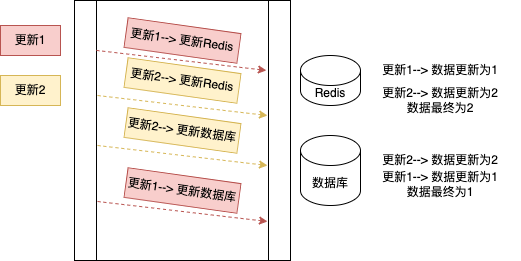

The diagram above was exported from draw.io. Its source (the exported page's mxGraphModel, read from the mxfile embedded in the PNG):
<mxGraphModel dx="954" dy="509" grid="1" gridSize="10" guides="1" tooltips="1" connect="1" arrows="1" fold="1" page="1" pageScale="1" pageWidth="827" pageHeight="1169" math="0" shadow="0">
  <root>
    <mxCell id="0" />
    <mxCell id="1" parent="0" />
    <mxCell id="O8qZbtXLABHcoHrwOZLL-1" value="" style="shape=process;whiteSpace=wrap;html=1;backgroundOutline=1;" parent="1" vertex="1">
      <mxGeometry x="294" y="85" width="216" height="260" as="geometry" />
    </mxCell>
    <mxCell id="O8qZbtXLABHcoHrwOZLL-2" value="更新1" style="text;html=1;align=center;verticalAlign=middle;whiteSpace=wrap;rounded=0;fillColor=#f8cecc;strokeColor=#b85450;" parent="1" vertex="1">
      <mxGeometry x="220" y="110" width="60" height="30" as="geometry" />
    </mxCell>
    <mxCell id="O8qZbtXLABHcoHrwOZLL-3" value="更新2" style="text;html=1;align=center;verticalAlign=middle;whiteSpace=wrap;rounded=0;fillColor=#fff2cc;strokeColor=#d6b656;" parent="1" vertex="1">
      <mxGeometry x="220" y="160" width="60" height="30" as="geometry" />
    </mxCell>
    <mxCell id="O8qZbtXLABHcoHrwOZLL-4" value="数据库" style="shape=cylinder3;whiteSpace=wrap;html=1;boundedLbl=1;backgroundOutline=1;size=15;" parent="1" vertex="1">
      <mxGeometry x="520" y="220" width="60" height="70" as="geometry" />
    </mxCell>
    <mxCell id="O8qZbtXLABHcoHrwOZLL-5" value="Redis" style="shape=cylinder3;whiteSpace=wrap;html=1;boundedLbl=1;backgroundOutline=1;size=15;" parent="1" vertex="1">
      <mxGeometry x="520" y="140" width="60" height="50" as="geometry" />
    </mxCell>
    <mxCell id="O8qZbtXLABHcoHrwOZLL-6" value="" style="endArrow=classic;html=1;rounded=0;exitX=0.12;exitY=0.115;exitDx=0;exitDy=0;exitPerimeter=0;entryX=0.907;entryY=0.192;entryDx=0;entryDy=0;entryPerimeter=0;fillColor=#f8cecc;strokeColor=#b85450;dashed=1;" parent="1" edge="1">
      <mxGeometry width="50" height="50" relative="1" as="geometry">
        <mxPoint x="315.9200000000001" y="134.89999999999998" as="sourcePoint" />
        <mxPoint x="485.91200000000003" y="154.91999999999996" as="targetPoint" />
      </mxGeometry>
    </mxCell>
    <mxCell id="O8qZbtXLABHcoHrwOZLL-7" value="" style="endArrow=classic;html=1;rounded=0;exitX=0.12;exitY=0.115;exitDx=0;exitDy=0;exitPerimeter=0;entryX=0.907;entryY=0.192;entryDx=0;entryDy=0;entryPerimeter=0;fillColor=#fff2cc;strokeColor=#d6b656;dashed=1;" parent="1" edge="1">
      <mxGeometry width="50" height="50" relative="1" as="geometry">
        <mxPoint x="317.00000000000006" y="180.00000000000003" as="sourcePoint" />
        <mxPoint x="486.992" y="200.02" as="targetPoint" />
      </mxGeometry>
    </mxCell>
    <mxCell id="O8qZbtXLABHcoHrwOZLL-9" value="" style="endArrow=classic;html=1;rounded=0;exitX=0.12;exitY=0.115;exitDx=0;exitDy=0;exitPerimeter=0;entryX=0.907;entryY=0.192;entryDx=0;entryDy=0;entryPerimeter=0;fillColor=#fff2cc;strokeColor=#d6b656;dashed=1;" parent="1" edge="1">
      <mxGeometry width="50" height="50" relative="1" as="geometry">
        <mxPoint x="317.00000000000006" y="229.98000000000002" as="sourcePoint" />
        <mxPoint x="486.992" y="250" as="targetPoint" />
      </mxGeometry>
    </mxCell>
    <mxCell id="O8qZbtXLABHcoHrwOZLL-10" value="" style="endArrow=classic;html=1;rounded=0;exitX=0.12;exitY=0.115;exitDx=0;exitDy=0;exitPerimeter=0;entryX=0.907;entryY=0.192;entryDx=0;entryDy=0;entryPerimeter=0;fillColor=#f8cecc;strokeColor=#b85450;dashed=1;" parent="1" edge="1">
      <mxGeometry width="50" height="50" relative="1" as="geometry">
        <mxPoint x="317.00000000000006" y="285.98" as="sourcePoint" />
        <mxPoint x="486.992" y="306" as="targetPoint" />
      </mxGeometry>
    </mxCell>
    <mxCell id="O8qZbtXLABHcoHrwOZLL-11" value="更新1--&amp;gt; 更新Redis" style="text;html=1;align=center;verticalAlign=middle;whiteSpace=wrap;rounded=0;rotation=8;fillColor=#f8cecc;strokeColor=#b85450;" parent="1" vertex="1">
      <mxGeometry x="345" y="110" width="114" height="30" as="geometry" />
    </mxCell>
    <mxCell id="O8qZbtXLABHcoHrwOZLL-12" value="更新1--&amp;gt; 更新数据库" style="text;html=1;align=center;verticalAlign=middle;whiteSpace=wrap;rounded=0;rotation=8;fillColor=#f8cecc;strokeColor=#b85450;" parent="1" vertex="1">
      <mxGeometry x="345" y="260" width="114" height="30" as="geometry" />
    </mxCell>
    <mxCell id="O8qZbtXLABHcoHrwOZLL-13" value="更新2--&amp;gt; 更新Redis" style="text;html=1;align=center;verticalAlign=middle;whiteSpace=wrap;rounded=0;rotation=8;fillColor=#fff2cc;strokeColor=#d6b656;" parent="1" vertex="1">
      <mxGeometry x="345" y="150" width="114" height="30" as="geometry" />
    </mxCell>
    <mxCell id="O8qZbtXLABHcoHrwOZLL-14" value="更新2--&amp;gt; 更新数据库" style="text;html=1;align=center;verticalAlign=middle;whiteSpace=wrap;rounded=0;rotation=8;fillColor=#fff2cc;strokeColor=#d6b656;" parent="1" vertex="1">
      <mxGeometry x="345" y="200" width="114" height="30" as="geometry" />
    </mxCell>
    <mxCell id="O8qZbtXLABHcoHrwOZLL-15" value="更新1--&amp;gt; 数据更新为1" style="text;html=1;align=center;verticalAlign=middle;whiteSpace=wrap;rounded=0;" parent="1" vertex="1">
      <mxGeometry x="580" y="140" width="160" height="30" as="geometry" />
    </mxCell>
    <mxCell id="O8qZbtXLABHcoHrwOZLL-16" value="更新2--&amp;gt; 数据更新为2&lt;div&gt;数据最终为2&lt;/div&gt;" style="text;html=1;align=center;verticalAlign=middle;whiteSpace=wrap;rounded=0;" parent="1" vertex="1">
      <mxGeometry x="580" y="170" width="160" height="30" as="geometry" />
    </mxCell>
    <mxCell id="O8qZbtXLABHcoHrwOZLL-17" value="更新2--&amp;gt; 数据更新为2" style="text;html=1;align=center;verticalAlign=middle;whiteSpace=wrap;rounded=0;" parent="1" vertex="1">
      <mxGeometry x="580" y="230" width="160" height="30" as="geometry" />
    </mxCell>
    <mxCell id="O8qZbtXLABHcoHrwOZLL-18" value="更新1--&amp;gt; 数据更新为1&lt;div&gt;数据最终为1&lt;/div&gt;" style="text;html=1;align=center;verticalAlign=middle;whiteSpace=wrap;rounded=0;" parent="1" vertex="1">
      <mxGeometry x="580" y="254" width="160" height="30" as="geometry" />
    </mxCell>
  </root>
</mxGraphModel>